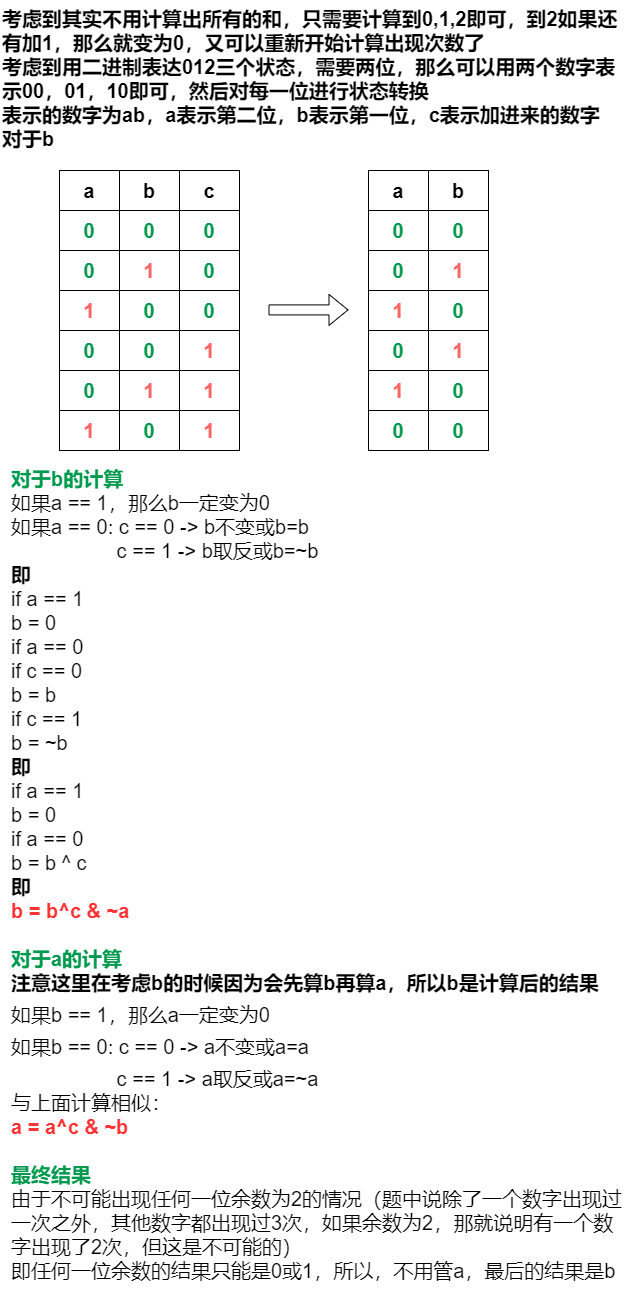

The diagram above was exported from draw.io. Its source (the exported page's mxGraphModel, read from the mxfile embedded in the PNG):
<mxGraphModel dx="1221" dy="644" grid="1" gridSize="10" guides="1" tooltips="1" connect="1" arrows="1" fold="1" page="1" pageScale="1" pageWidth="827" pageHeight="1169" math="0" shadow="0">
  <root>
    <mxCell id="0" />
    <mxCell id="1" parent="0" />
    <mxCell id="mSUffTkF9Z9EkFItmMD6-1" value="&lt;span style=&quot;font-size: 20px&quot;&gt;&lt;b&gt;考虑到其实不用计算出所有的和，只需要计算到0,1,2即可，到2如果还有加1，那么就变为0，又可以重新开始计算出现次数了&lt;br&gt;考虑到用二进制表达012三个状态，需要两位，那么可以用两个数字表示00，01，10即可，然后对每一位进行状态转换&lt;br&gt;表示的数字为ab，a表示第二位，b表示第一位，c表示加进来的数字&lt;br&gt;对于b&lt;br&gt;&lt;/b&gt;&lt;/span&gt;" style="text;html=1;strokeColor=none;fillColor=none;align=left;verticalAlign=top;whiteSpace=wrap;rounded=0;" vertex="1" parent="1">
      <mxGeometry x="161" y="30" width="619" height="161" as="geometry" />
    </mxCell>
    <mxCell id="mSUffTkF9Z9EkFItmMD6-3" value="" style="shape=table;html=1;whiteSpace=wrap;startSize=0;container=1;collapsible=0;childLayout=tableLayout;fontSize=20;fontColor=#00994D;" vertex="1" parent="1">
      <mxGeometry x="220" y="200" width="180" height="280" as="geometry" />
    </mxCell>
    <mxCell id="mSUffTkF9Z9EkFItmMD6-65" style="shape=partialRectangle;html=1;whiteSpace=wrap;collapsible=0;dropTarget=0;pointerEvents=0;fillColor=none;top=0;left=0;bottom=0;right=0;points=[[0,0.5],[1,0.5]];portConstraint=eastwest;" vertex="1" parent="mSUffTkF9Z9EkFItmMD6-3">
      <mxGeometry width="180" height="40" as="geometry" />
    </mxCell>
    <mxCell id="mSUffTkF9Z9EkFItmMD6-66" value="&lt;b style=&quot;font-size: 20px&quot;&gt;a&lt;/b&gt;" style="shape=partialRectangle;html=1;whiteSpace=wrap;connectable=0;fillColor=none;top=0;left=0;bottom=0;right=0;overflow=hidden;" vertex="1" parent="mSUffTkF9Z9EkFItmMD6-65">
      <mxGeometry width="60" height="40" as="geometry" />
    </mxCell>
    <mxCell id="mSUffTkF9Z9EkFItmMD6-67" value="&lt;b style=&quot;font-size: 20px&quot;&gt;b&lt;/b&gt;" style="shape=partialRectangle;html=1;whiteSpace=wrap;connectable=0;fillColor=none;top=0;left=0;bottom=0;right=0;overflow=hidden;" vertex="1" parent="mSUffTkF9Z9EkFItmMD6-65">
      <mxGeometry x="60" width="60" height="40" as="geometry" />
    </mxCell>
    <mxCell id="mSUffTkF9Z9EkFItmMD6-68" value="&lt;b style=&quot;font-size: 20px&quot;&gt;c&lt;/b&gt;" style="shape=partialRectangle;html=1;whiteSpace=wrap;connectable=0;fillColor=none;top=0;left=0;bottom=0;right=0;overflow=hidden;" vertex="1" parent="mSUffTkF9Z9EkFItmMD6-65">
      <mxGeometry x="120" width="60" height="40" as="geometry" />
    </mxCell>
    <mxCell id="mSUffTkF9Z9EkFItmMD6-19" style="shape=partialRectangle;html=1;whiteSpace=wrap;collapsible=0;dropTarget=0;pointerEvents=0;fillColor=none;top=0;left=0;bottom=0;right=0;points=[[0,0.5],[1,0.5]];portConstraint=eastwest;" vertex="1" parent="mSUffTkF9Z9EkFItmMD6-3">
      <mxGeometry y="40" width="180" height="40" as="geometry" />
    </mxCell>
    <mxCell id="mSUffTkF9Z9EkFItmMD6-20" value="&lt;font style=&quot;font-size: 20px&quot; color=&quot;#00994d&quot;&gt;&lt;b&gt;0&lt;/b&gt;&lt;/font&gt;" style="shape=partialRectangle;html=1;whiteSpace=wrap;connectable=0;fillColor=none;top=0;left=0;bottom=0;right=0;overflow=hidden;" vertex="1" parent="mSUffTkF9Z9EkFItmMD6-19">
      <mxGeometry width="60" height="40" as="geometry" />
    </mxCell>
    <mxCell id="mSUffTkF9Z9EkFItmMD6-21" value="&lt;b style=&quot;color: rgb(0 , 153 , 77) ; font-size: 20px&quot;&gt;0&lt;/b&gt;" style="shape=partialRectangle;html=1;whiteSpace=wrap;connectable=0;fillColor=none;top=0;left=0;bottom=0;right=0;overflow=hidden;" vertex="1" parent="mSUffTkF9Z9EkFItmMD6-19">
      <mxGeometry x="60" width="60" height="40" as="geometry" />
    </mxCell>
    <mxCell id="mSUffTkF9Z9EkFItmMD6-22" value="&lt;b style=&quot;color: rgb(0 , 153 , 77) ; font-size: 20px&quot;&gt;0&lt;/b&gt;" style="shape=partialRectangle;html=1;whiteSpace=wrap;connectable=0;fillColor=none;top=0;left=0;bottom=0;right=0;overflow=hidden;" vertex="1" parent="mSUffTkF9Z9EkFItmMD6-19">
      <mxGeometry x="120" width="60" height="40" as="geometry" />
    </mxCell>
    <mxCell id="mSUffTkF9Z9EkFItmMD6-4" value="" style="shape=partialRectangle;html=1;whiteSpace=wrap;collapsible=0;dropTarget=0;pointerEvents=0;fillColor=none;top=0;left=0;bottom=0;right=0;points=[[0,0.5],[1,0.5]];portConstraint=eastwest;" vertex="1" parent="mSUffTkF9Z9EkFItmMD6-3">
      <mxGeometry y="80" width="180" height="40" as="geometry" />
    </mxCell>
    <mxCell id="mSUffTkF9Z9EkFItmMD6-16" value="&lt;b style=&quot;color: rgb(0 , 153 , 77) ; font-size: 20px&quot;&gt;0&lt;/b&gt;" style="shape=partialRectangle;html=1;whiteSpace=wrap;connectable=0;fillColor=none;top=0;left=0;bottom=0;right=0;overflow=hidden;" vertex="1" parent="mSUffTkF9Z9EkFItmMD6-4">
      <mxGeometry width="60" height="40" as="geometry" />
    </mxCell>
    <mxCell id="mSUffTkF9Z9EkFItmMD6-5" value="&lt;b style=&quot;font-size: 20px&quot;&gt;&lt;font color=&quot;#ff6666&quot;&gt;1&lt;/font&gt;&lt;/b&gt;" style="shape=partialRectangle;html=1;whiteSpace=wrap;connectable=0;fillColor=none;top=0;left=0;bottom=0;right=0;overflow=hidden;" vertex="1" parent="mSUffTkF9Z9EkFItmMD6-4">
      <mxGeometry x="60" width="60" height="40" as="geometry" />
    </mxCell>
    <mxCell id="mSUffTkF9Z9EkFItmMD6-6" value="&lt;b style=&quot;color: rgb(0 , 153 , 77) ; font-size: 20px&quot;&gt;0&lt;/b&gt;" style="shape=partialRectangle;html=1;whiteSpace=wrap;connectable=0;fillColor=none;top=0;left=0;bottom=0;right=0;overflow=hidden;" vertex="1" parent="mSUffTkF9Z9EkFItmMD6-4">
      <mxGeometry x="120" width="60" height="40" as="geometry" />
    </mxCell>
    <mxCell id="mSUffTkF9Z9EkFItmMD6-8" value="" style="shape=partialRectangle;html=1;whiteSpace=wrap;collapsible=0;dropTarget=0;pointerEvents=0;fillColor=none;top=0;left=0;bottom=0;right=0;points=[[0,0.5],[1,0.5]];portConstraint=eastwest;" vertex="1" parent="mSUffTkF9Z9EkFItmMD6-3">
      <mxGeometry y="120" width="180" height="40" as="geometry" />
    </mxCell>
    <mxCell id="mSUffTkF9Z9EkFItmMD6-17" value="&lt;b style=&quot;font-size: 20px&quot;&gt;&lt;font color=&quot;#ff6666&quot;&gt;1&lt;/font&gt;&lt;/b&gt;" style="shape=partialRectangle;html=1;whiteSpace=wrap;connectable=0;fillColor=none;top=0;left=0;bottom=0;right=0;overflow=hidden;" vertex="1" parent="mSUffTkF9Z9EkFItmMD6-8">
      <mxGeometry width="60" height="40" as="geometry" />
    </mxCell>
    <mxCell id="mSUffTkF9Z9EkFItmMD6-9" value="&lt;b style=&quot;color: rgb(0 , 153 , 77) ; font-size: 20px&quot;&gt;0&lt;/b&gt;" style="shape=partialRectangle;html=1;whiteSpace=wrap;connectable=0;fillColor=none;top=0;left=0;bottom=0;right=0;overflow=hidden;" vertex="1" parent="mSUffTkF9Z9EkFItmMD6-8">
      <mxGeometry x="60" width="60" height="40" as="geometry" />
    </mxCell>
    <mxCell id="mSUffTkF9Z9EkFItmMD6-10" value="&lt;b style=&quot;color: rgb(0 , 153 , 77) ; font-size: 20px&quot;&gt;0&lt;/b&gt;" style="shape=partialRectangle;html=1;whiteSpace=wrap;connectable=0;fillColor=none;top=0;left=0;bottom=0;right=0;overflow=hidden;" vertex="1" parent="mSUffTkF9Z9EkFItmMD6-8">
      <mxGeometry x="120" width="60" height="40" as="geometry" />
    </mxCell>
    <mxCell id="mSUffTkF9Z9EkFItmMD6-12" value="" style="shape=partialRectangle;html=1;whiteSpace=wrap;collapsible=0;dropTarget=0;pointerEvents=0;fillColor=none;top=0;left=0;bottom=0;right=0;points=[[0,0.5],[1,0.5]];portConstraint=eastwest;" vertex="1" parent="mSUffTkF9Z9EkFItmMD6-3">
      <mxGeometry y="160" width="180" height="40" as="geometry" />
    </mxCell>
    <mxCell id="mSUffTkF9Z9EkFItmMD6-18" value="&lt;b style=&quot;color: rgb(0 , 153 , 77) ; font-size: 20px&quot;&gt;0&lt;/b&gt;" style="shape=partialRectangle;html=1;whiteSpace=wrap;connectable=0;fillColor=none;top=0;left=0;bottom=0;right=0;overflow=hidden;" vertex="1" parent="mSUffTkF9Z9EkFItmMD6-12">
      <mxGeometry width="60" height="40" as="geometry" />
    </mxCell>
    <mxCell id="mSUffTkF9Z9EkFItmMD6-13" value="&lt;b style=&quot;color: rgb(0 , 153 , 77) ; font-size: 20px&quot;&gt;0&lt;/b&gt;" style="shape=partialRectangle;html=1;whiteSpace=wrap;connectable=0;fillColor=none;top=0;left=0;bottom=0;right=0;overflow=hidden;" vertex="1" parent="mSUffTkF9Z9EkFItmMD6-12">
      <mxGeometry x="60" width="60" height="40" as="geometry" />
    </mxCell>
    <mxCell id="mSUffTkF9Z9EkFItmMD6-14" value="&lt;b style=&quot;font-size: 20px&quot;&gt;&lt;font color=&quot;#ff6666&quot;&gt;1&lt;/font&gt;&lt;/b&gt;" style="shape=partialRectangle;html=1;whiteSpace=wrap;connectable=0;fillColor=none;top=0;left=0;bottom=0;right=0;overflow=hidden;" vertex="1" parent="mSUffTkF9Z9EkFItmMD6-12">
      <mxGeometry x="120" width="60" height="40" as="geometry" />
    </mxCell>
    <mxCell id="mSUffTkF9Z9EkFItmMD6-71" style="shape=partialRectangle;html=1;whiteSpace=wrap;collapsible=0;dropTarget=0;pointerEvents=0;fillColor=none;top=0;left=0;bottom=0;right=0;points=[[0,0.5],[1,0.5]];portConstraint=eastwest;" vertex="1" parent="mSUffTkF9Z9EkFItmMD6-3">
      <mxGeometry y="200" width="180" height="40" as="geometry" />
    </mxCell>
    <mxCell id="mSUffTkF9Z9EkFItmMD6-72" value="&lt;b style=&quot;color: rgb(0 , 153 , 77) ; font-size: 20px&quot;&gt;0&lt;/b&gt;" style="shape=partialRectangle;html=1;whiteSpace=wrap;connectable=0;fillColor=none;top=0;left=0;bottom=0;right=0;overflow=hidden;" vertex="1" parent="mSUffTkF9Z9EkFItmMD6-71">
      <mxGeometry width="60" height="40" as="geometry" />
    </mxCell>
    <mxCell id="mSUffTkF9Z9EkFItmMD6-73" value="&lt;b style=&quot;font-size: 20px&quot;&gt;&lt;font color=&quot;#ff6666&quot;&gt;1&lt;/font&gt;&lt;/b&gt;" style="shape=partialRectangle;html=1;whiteSpace=wrap;connectable=0;fillColor=none;top=0;left=0;bottom=0;right=0;overflow=hidden;" vertex="1" parent="mSUffTkF9Z9EkFItmMD6-71">
      <mxGeometry x="60" width="60" height="40" as="geometry" />
    </mxCell>
    <mxCell id="mSUffTkF9Z9EkFItmMD6-74" value="&lt;b style=&quot;font-size: 20px&quot;&gt;&lt;font color=&quot;#ff6666&quot;&gt;1&lt;/font&gt;&lt;/b&gt;" style="shape=partialRectangle;html=1;whiteSpace=wrap;connectable=0;fillColor=none;top=0;left=0;bottom=0;right=0;overflow=hidden;" vertex="1" parent="mSUffTkF9Z9EkFItmMD6-71">
      <mxGeometry x="120" width="60" height="40" as="geometry" />
    </mxCell>
    <mxCell id="mSUffTkF9Z9EkFItmMD6-75" style="shape=partialRectangle;html=1;whiteSpace=wrap;collapsible=0;dropTarget=0;pointerEvents=0;fillColor=none;top=0;left=0;bottom=0;right=0;points=[[0,0.5],[1,0.5]];portConstraint=eastwest;" vertex="1" parent="mSUffTkF9Z9EkFItmMD6-3">
      <mxGeometry y="240" width="180" height="40" as="geometry" />
    </mxCell>
    <mxCell id="mSUffTkF9Z9EkFItmMD6-76" value="&lt;b style=&quot;font-size: 20px&quot;&gt;&lt;font color=&quot;#ff6666&quot;&gt;1&lt;/font&gt;&lt;/b&gt;" style="shape=partialRectangle;html=1;whiteSpace=wrap;connectable=0;fillColor=none;top=0;left=0;bottom=0;right=0;overflow=hidden;" vertex="1" parent="mSUffTkF9Z9EkFItmMD6-75">
      <mxGeometry width="60" height="40" as="geometry" />
    </mxCell>
    <mxCell id="mSUffTkF9Z9EkFItmMD6-77" value="&lt;b style=&quot;color: rgb(0 , 153 , 77) ; font-size: 20px&quot;&gt;0&lt;/b&gt;" style="shape=partialRectangle;html=1;whiteSpace=wrap;connectable=0;fillColor=none;top=0;left=0;bottom=0;right=0;overflow=hidden;" vertex="1" parent="mSUffTkF9Z9EkFItmMD6-75">
      <mxGeometry x="60" width="60" height="40" as="geometry" />
    </mxCell>
    <mxCell id="mSUffTkF9Z9EkFItmMD6-78" value="&lt;b style=&quot;font-size: 20px&quot;&gt;&lt;font color=&quot;#ff6666&quot;&gt;1&lt;/font&gt;&lt;/b&gt;" style="shape=partialRectangle;html=1;whiteSpace=wrap;connectable=0;fillColor=none;top=0;left=0;bottom=0;right=0;overflow=hidden;" vertex="1" parent="mSUffTkF9Z9EkFItmMD6-75">
      <mxGeometry x="120" width="60" height="40" as="geometry" />
    </mxCell>
    <mxCell id="mSUffTkF9Z9EkFItmMD6-70" value="" style="shape=flexArrow;endArrow=classic;html=1;fontSize=20;fontColor=#00994D;" edge="1" parent="1">
      <mxGeometry width="50" height="50" relative="1" as="geometry">
        <mxPoint x="429" y="339.41" as="sourcePoint" />
        <mxPoint x="509" y="339.41" as="targetPoint" />
      </mxGeometry>
    </mxCell>
    <mxCell id="mSUffTkF9Z9EkFItmMD6-79" value="" style="shape=table;html=1;whiteSpace=wrap;startSize=0;container=1;collapsible=0;childLayout=tableLayout;fontSize=20;fontColor=#00994D;" vertex="1" parent="1">
      <mxGeometry x="529" y="200" width="120" height="280" as="geometry" />
    </mxCell>
    <mxCell id="mSUffTkF9Z9EkFItmMD6-80" style="shape=partialRectangle;html=1;whiteSpace=wrap;collapsible=0;dropTarget=0;pointerEvents=0;fillColor=none;top=0;left=0;bottom=0;right=0;points=[[0,0.5],[1,0.5]];portConstraint=eastwest;" vertex="1" parent="mSUffTkF9Z9EkFItmMD6-79">
      <mxGeometry width="120" height="40" as="geometry" />
    </mxCell>
    <mxCell id="mSUffTkF9Z9EkFItmMD6-81" value="&lt;b style=&quot;font-size: 20px&quot;&gt;a&lt;/b&gt;" style="shape=partialRectangle;html=1;whiteSpace=wrap;connectable=0;fillColor=none;top=0;left=0;bottom=0;right=0;overflow=hidden;" vertex="1" parent="mSUffTkF9Z9EkFItmMD6-80">
      <mxGeometry width="60" height="40" as="geometry" />
    </mxCell>
    <mxCell id="mSUffTkF9Z9EkFItmMD6-82" value="&lt;b style=&quot;font-size: 20px&quot;&gt;b&lt;/b&gt;" style="shape=partialRectangle;html=1;whiteSpace=wrap;connectable=0;fillColor=none;top=0;left=0;bottom=0;right=0;overflow=hidden;" vertex="1" parent="mSUffTkF9Z9EkFItmMD6-80">
      <mxGeometry x="60" width="60" height="40" as="geometry" />
    </mxCell>
    <mxCell id="mSUffTkF9Z9EkFItmMD6-84" style="shape=partialRectangle;html=1;whiteSpace=wrap;collapsible=0;dropTarget=0;pointerEvents=0;fillColor=none;top=0;left=0;bottom=0;right=0;points=[[0,0.5],[1,0.5]];portConstraint=eastwest;" vertex="1" parent="mSUffTkF9Z9EkFItmMD6-79">
      <mxGeometry y="40" width="120" height="40" as="geometry" />
    </mxCell>
    <mxCell id="mSUffTkF9Z9EkFItmMD6-85" value="&lt;font style=&quot;font-size: 20px&quot; color=&quot;#00994d&quot;&gt;&lt;b&gt;0&lt;/b&gt;&lt;/font&gt;" style="shape=partialRectangle;html=1;whiteSpace=wrap;connectable=0;fillColor=none;top=0;left=0;bottom=0;right=0;overflow=hidden;" vertex="1" parent="mSUffTkF9Z9EkFItmMD6-84">
      <mxGeometry width="60" height="40" as="geometry" />
    </mxCell>
    <mxCell id="mSUffTkF9Z9EkFItmMD6-86" value="&lt;b style=&quot;color: rgb(0 , 153 , 77) ; font-size: 20px&quot;&gt;0&lt;/b&gt;" style="shape=partialRectangle;html=1;whiteSpace=wrap;connectable=0;fillColor=none;top=0;left=0;bottom=0;right=0;overflow=hidden;" vertex="1" parent="mSUffTkF9Z9EkFItmMD6-84">
      <mxGeometry x="60" width="60" height="40" as="geometry" />
    </mxCell>
    <mxCell id="mSUffTkF9Z9EkFItmMD6-88" value="" style="shape=partialRectangle;html=1;whiteSpace=wrap;collapsible=0;dropTarget=0;pointerEvents=0;fillColor=none;top=0;left=0;bottom=0;right=0;points=[[0,0.5],[1,0.5]];portConstraint=eastwest;" vertex="1" parent="mSUffTkF9Z9EkFItmMD6-79">
      <mxGeometry y="80" width="120" height="40" as="geometry" />
    </mxCell>
    <mxCell id="mSUffTkF9Z9EkFItmMD6-89" value="&lt;b style=&quot;color: rgb(0 , 153 , 77) ; font-size: 20px&quot;&gt;0&lt;/b&gt;" style="shape=partialRectangle;html=1;whiteSpace=wrap;connectable=0;fillColor=none;top=0;left=0;bottom=0;right=0;overflow=hidden;" vertex="1" parent="mSUffTkF9Z9EkFItmMD6-88">
      <mxGeometry width="60" height="40" as="geometry" />
    </mxCell>
    <mxCell id="mSUffTkF9Z9EkFItmMD6-90" value="&lt;b style=&quot;font-size: 20px&quot;&gt;&lt;font color=&quot;#ff6666&quot;&gt;1&lt;/font&gt;&lt;/b&gt;" style="shape=partialRectangle;html=1;whiteSpace=wrap;connectable=0;fillColor=none;top=0;left=0;bottom=0;right=0;overflow=hidden;" vertex="1" parent="mSUffTkF9Z9EkFItmMD6-88">
      <mxGeometry x="60" width="60" height="40" as="geometry" />
    </mxCell>
    <mxCell id="mSUffTkF9Z9EkFItmMD6-92" value="" style="shape=partialRectangle;html=1;whiteSpace=wrap;collapsible=0;dropTarget=0;pointerEvents=0;fillColor=none;top=0;left=0;bottom=0;right=0;points=[[0,0.5],[1,0.5]];portConstraint=eastwest;" vertex="1" parent="mSUffTkF9Z9EkFItmMD6-79">
      <mxGeometry y="120" width="120" height="40" as="geometry" />
    </mxCell>
    <mxCell id="mSUffTkF9Z9EkFItmMD6-93" value="&lt;b style=&quot;font-size: 20px&quot;&gt;&lt;font color=&quot;#ff6666&quot;&gt;1&lt;/font&gt;&lt;/b&gt;" style="shape=partialRectangle;html=1;whiteSpace=wrap;connectable=0;fillColor=none;top=0;left=0;bottom=0;right=0;overflow=hidden;" vertex="1" parent="mSUffTkF9Z9EkFItmMD6-92">
      <mxGeometry width="60" height="40" as="geometry" />
    </mxCell>
    <mxCell id="mSUffTkF9Z9EkFItmMD6-94" value="&lt;b style=&quot;color: rgb(0 , 153 , 77) ; font-size: 20px&quot;&gt;0&lt;/b&gt;" style="shape=partialRectangle;html=1;whiteSpace=wrap;connectable=0;fillColor=none;top=0;left=0;bottom=0;right=0;overflow=hidden;" vertex="1" parent="mSUffTkF9Z9EkFItmMD6-92">
      <mxGeometry x="60" width="60" height="40" as="geometry" />
    </mxCell>
    <mxCell id="mSUffTkF9Z9EkFItmMD6-96" value="" style="shape=partialRectangle;html=1;whiteSpace=wrap;collapsible=0;dropTarget=0;pointerEvents=0;fillColor=none;top=0;left=0;bottom=0;right=0;points=[[0,0.5],[1,0.5]];portConstraint=eastwest;" vertex="1" parent="mSUffTkF9Z9EkFItmMD6-79">
      <mxGeometry y="160" width="120" height="40" as="geometry" />
    </mxCell>
    <mxCell id="mSUffTkF9Z9EkFItmMD6-97" value="&lt;b style=&quot;color: rgb(0 , 153 , 77) ; font-size: 20px&quot;&gt;0&lt;/b&gt;" style="shape=partialRectangle;html=1;whiteSpace=wrap;connectable=0;fillColor=none;top=0;left=0;bottom=0;right=0;overflow=hidden;" vertex="1" parent="mSUffTkF9Z9EkFItmMD6-96">
      <mxGeometry width="60" height="40" as="geometry" />
    </mxCell>
    <mxCell id="mSUffTkF9Z9EkFItmMD6-98" value="&lt;b style=&quot;font-size: 20px&quot;&gt;&lt;font color=&quot;#ff6666&quot;&gt;1&lt;/font&gt;&lt;/b&gt;" style="shape=partialRectangle;html=1;whiteSpace=wrap;connectable=0;fillColor=none;top=0;left=0;bottom=0;right=0;overflow=hidden;" vertex="1" parent="mSUffTkF9Z9EkFItmMD6-96">
      <mxGeometry x="60" width="60" height="40" as="geometry" />
    </mxCell>
    <mxCell id="mSUffTkF9Z9EkFItmMD6-100" style="shape=partialRectangle;html=1;whiteSpace=wrap;collapsible=0;dropTarget=0;pointerEvents=0;fillColor=none;top=0;left=0;bottom=0;right=0;points=[[0,0.5],[1,0.5]];portConstraint=eastwest;" vertex="1" parent="mSUffTkF9Z9EkFItmMD6-79">
      <mxGeometry y="200" width="120" height="40" as="geometry" />
    </mxCell>
    <mxCell id="mSUffTkF9Z9EkFItmMD6-101" value="&lt;b style=&quot;font-size: 20px&quot;&gt;&lt;font color=&quot;#ff6666&quot;&gt;1&lt;/font&gt;&lt;/b&gt;" style="shape=partialRectangle;html=1;whiteSpace=wrap;connectable=0;fillColor=none;top=0;left=0;bottom=0;right=0;overflow=hidden;" vertex="1" parent="mSUffTkF9Z9EkFItmMD6-100">
      <mxGeometry width="60" height="40" as="geometry" />
    </mxCell>
    <mxCell id="mSUffTkF9Z9EkFItmMD6-102" value="&lt;b style=&quot;color: rgb(0 , 153 , 77) ; font-size: 20px&quot;&gt;0&lt;/b&gt;" style="shape=partialRectangle;html=1;whiteSpace=wrap;connectable=0;fillColor=none;top=0;left=0;bottom=0;right=0;overflow=hidden;" vertex="1" parent="mSUffTkF9Z9EkFItmMD6-100">
      <mxGeometry x="60" width="60" height="40" as="geometry" />
    </mxCell>
    <mxCell id="mSUffTkF9Z9EkFItmMD6-104" style="shape=partialRectangle;html=1;whiteSpace=wrap;collapsible=0;dropTarget=0;pointerEvents=0;fillColor=none;top=0;left=0;bottom=0;right=0;points=[[0,0.5],[1,0.5]];portConstraint=eastwest;" vertex="1" parent="mSUffTkF9Z9EkFItmMD6-79">
      <mxGeometry y="240" width="120" height="40" as="geometry" />
    </mxCell>
    <mxCell id="mSUffTkF9Z9EkFItmMD6-105" value="&lt;b style=&quot;color: rgb(0 , 153 , 77) ; font-size: 20px&quot;&gt;0&lt;/b&gt;" style="shape=partialRectangle;html=1;whiteSpace=wrap;connectable=0;fillColor=none;top=0;left=0;bottom=0;right=0;overflow=hidden;" vertex="1" parent="mSUffTkF9Z9EkFItmMD6-104">
      <mxGeometry width="60" height="40" as="geometry" />
    </mxCell>
    <mxCell id="mSUffTkF9Z9EkFItmMD6-106" value="&lt;b style=&quot;color: rgb(0 , 153 , 77) ; font-size: 20px&quot;&gt;0&lt;/b&gt;" style="shape=partialRectangle;html=1;whiteSpace=wrap;connectable=0;fillColor=none;top=0;left=0;bottom=0;right=0;overflow=hidden;" vertex="1" parent="mSUffTkF9Z9EkFItmMD6-104">
      <mxGeometry x="60" width="60" height="40" as="geometry" />
    </mxCell>
    <mxCell id="mSUffTkF9Z9EkFItmMD6-108" value="&lt;span style=&quot;font-size: 20px&quot;&gt;&lt;font color=&quot;#00994d&quot;&gt;&lt;b&gt;对于b的计算&lt;/b&gt;&lt;br&gt;&lt;/font&gt;如果a == 1，那么b一定变为0&lt;br&gt;如果a == 0: c == 0 -&amp;gt; b不变或b=b&lt;br&gt;&lt;span&gt;&#09;&lt;/span&gt;&amp;nbsp; &amp;nbsp; &amp;nbsp; &amp;nbsp; &amp;nbsp; &amp;nbsp; &amp;nbsp; &amp;nbsp; &amp;nbsp; &amp;nbsp;c == 1 -&amp;gt; b取反或b=~b&lt;br&gt;&lt;b&gt;即&lt;/b&gt;&amp;nbsp;&lt;br&gt;if a == 1&lt;br&gt;&lt;span&gt;&#09;&lt;/span&gt;b = 0&lt;br&gt;if a == 0&lt;br&gt;&lt;span&gt;&#09;&lt;/span&gt;if c == 0&lt;br&gt;&lt;span&gt;&#09;&lt;/span&gt;&lt;span&gt;&#09;&lt;/span&gt;b = b&lt;br&gt;&lt;span&gt;&#09;&lt;/span&gt;if c == 1&lt;br&gt;&lt;span&gt;&#09;&lt;/span&gt;&lt;span&gt;&#09;&lt;/span&gt;b = ~b&lt;br&gt;&lt;b&gt;即&lt;/b&gt;&lt;br&gt;if a == 1&lt;br&gt;&lt;span&gt;&lt;span&gt;&#09;&lt;/span&gt;b = 0&lt;br&gt;if a == 0&lt;br&gt;&lt;span&gt;&#09;&lt;/span&gt;b = b ^ c&#09;&lt;/span&gt;&lt;br&gt;&lt;b&gt;即&lt;/b&gt;&lt;br&gt;&lt;b&gt;&lt;font color=&quot;#ff3333&quot;&gt;b = b^c &amp;amp; ~a&lt;/font&gt;&lt;/b&gt;&lt;span&gt;&#09;&lt;/span&gt;&lt;span&gt;&#09;&lt;/span&gt;&lt;br&gt;&lt;br&gt;&lt;/span&gt;&lt;b style=&quot;font-size: 20px&quot;&gt;&lt;font color=&quot;#00994d&quot;&gt;对于a的计算&lt;br&gt;&lt;/font&gt;&lt;/b&gt;&lt;span style=&quot;font-size: 20px&quot;&gt;&lt;b&gt;注意这里在考虑b的时候因为会先算b再算a，所以b是计算后的结果&lt;/b&gt;&lt;/span&gt;&lt;br style=&quot;font-size: 20px&quot;&gt;&lt;span style=&quot;font-size: 20px&quot;&gt;如果b == 1，那么a一定变为0&lt;/span&gt;&lt;br style=&quot;font-size: 20px&quot;&gt;&lt;span style=&quot;font-size: 20px&quot;&gt;如果b == 0: c == 0 -&amp;gt; a不变或a=a&lt;/span&gt;&lt;br style=&quot;font-size: 20px&quot;&gt;&lt;span style=&quot;font-size: 20px&quot;&gt;&#09;&lt;/span&gt;&lt;span style=&quot;font-size: 20px&quot;&gt;&amp;nbsp; &amp;nbsp; &amp;nbsp; &amp;nbsp; &amp;nbsp; &amp;nbsp; &amp;nbsp; &amp;nbsp; &amp;nbsp; &amp;nbsp;c == 1 -&amp;gt; a取反或a=~a&lt;br&gt;与上面计算相似：&lt;br&gt;&lt;/span&gt;&lt;b style=&quot;font-size: 20px&quot;&gt;&lt;font color=&quot;#ff3333&quot;&gt;a = a^c &amp;amp; ~b&lt;br&gt;&lt;/font&gt;&lt;/b&gt;&lt;span style=&quot;font-size: 20px&quot;&gt;&lt;br&gt;&lt;b&gt;&lt;font color=&quot;#00994d&quot;&gt;最终结果&lt;br&gt;&lt;/font&gt;&lt;/b&gt;由于不可能出现任何一位余数为2的情况（题中说除了一个数字出现过一次之外，其他数字都出现过3次，如果余数为2，那就说明有一个数字出现了2次，但这是不可能的）&lt;br&gt;即任何一位余数的结果只能是0或1，所以，不用管a，最后的结果是b&lt;br&gt;&lt;/span&gt;" style="text;html=1;strokeColor=none;fillColor=none;align=left;verticalAlign=top;whiteSpace=wrap;rounded=0;" vertex="1" parent="1">
      <mxGeometry x="170" y="490" width="619" height="830" as="geometry" />
    </mxCell>
  </root>
</mxGraphModel>